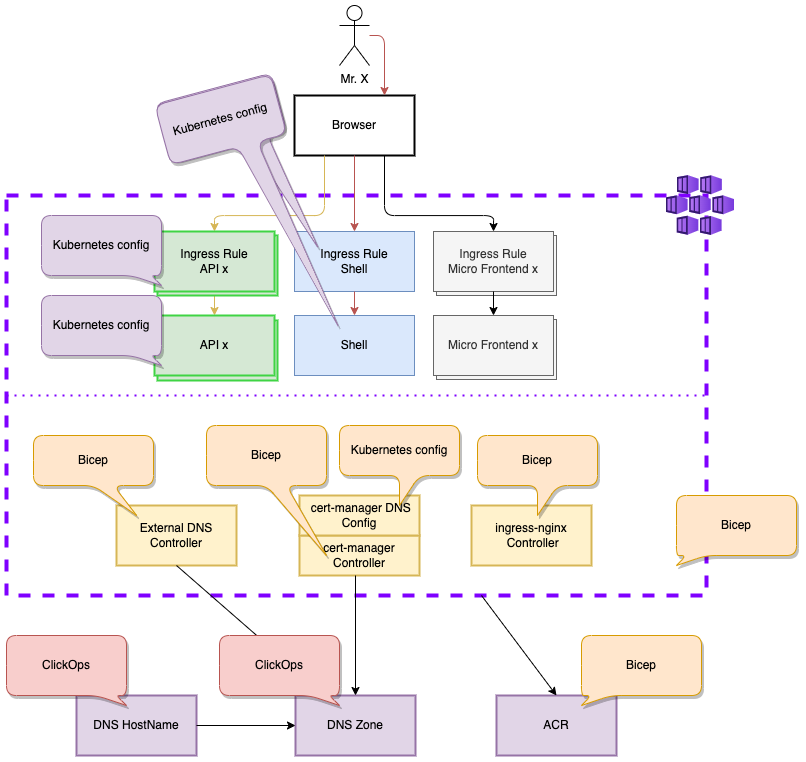

The diagram above was exported from draw.io. Its source (the exported page's mxGraphModel, read from the mxfile embedded in the PNG):
<mxGraphModel dx="1936" dy="2083" grid="1" gridSize="10" guides="1" tooltips="1" connect="1" arrows="1" fold="1" page="1" pageScale="1" pageWidth="827" pageHeight="1169" math="0" shadow="0">
  <root>
    <mxCell id="0" />
    <mxCell id="1" parent="0" />
    <mxCell id="8LTuA2u8OKuaI4sM4h04-1" value="" style="rounded=0;whiteSpace=wrap;html=1;verticalAlign=middle;strokeWidth=4;labelPosition=right;verticalLabelPosition=middle;align=left;strokeColor=#7F00FF;dashed=1;" parent="1" vertex="1">
      <mxGeometry x="-70" y="160" width="700" height="400" as="geometry" />
    </mxCell>
    <mxCell id="8LTuA2u8OKuaI4sM4h04-2" value="Ingress Rule&lt;br&gt;Shell" style="rounded=0;whiteSpace=wrap;html=1;fillColor=#dae8fc;strokeColor=#6c8ebf;" parent="1" vertex="1">
      <mxGeometry x="218" y="196" width="120" height="60" as="geometry" />
    </mxCell>
    <mxCell id="8LTuA2u8OKuaI4sM4h04-5" value="Shell" style="rounded=0;whiteSpace=wrap;html=1;fillColor=#dae8fc;strokeColor=#6c8ebf;" parent="1" vertex="1">
      <mxGeometry x="218" y="280" width="120" height="60" as="geometry" />
    </mxCell>
    <mxCell id="8LTuA2u8OKuaI4sM4h04-8" value="Mr. X" style="shape=umlActor;verticalLabelPosition=bottom;verticalAlign=top;html=1;outlineConnect=0;" parent="1" vertex="1">
      <mxGeometry x="263" y="-30" width="30" height="60" as="geometry" />
    </mxCell>
    <mxCell id="8LTuA2u8OKuaI4sM4h04-9" value="Browser" style="rounded=0;whiteSpace=wrap;html=1;strokeWidth=2;" parent="1" vertex="1">
      <mxGeometry x="218" y="60" width="120" height="60" as="geometry" />
    </mxCell>
    <mxCell id="8LTuA2u8OKuaI4sM4h04-11" value="" style="endArrow=classic;html=1;exitX=0.5;exitY=1;exitDx=0;exitDy=0;entryX=0.5;entryY=0;entryDx=0;entryDy=0;fillColor=#fff2cc;strokeColor=#d6b656;" parent="1" source="F6icMtwpamswkCXobhj6-2" target="8LTuA2u8OKuaI4sM4h04-6" edge="1">
      <mxGeometry width="50" height="50" relative="1" as="geometry">
        <mxPoint x="210" y="236" as="sourcePoint" />
        <mxPoint x="320" y="446" as="targetPoint" />
      </mxGeometry>
    </mxCell>
    <mxCell id="8LTuA2u8OKuaI4sM4h04-12" value="" style="endArrow=classic;html=1;exitX=0.5;exitY=1;exitDx=0;exitDy=0;entryX=0.5;entryY=0;entryDx=0;entryDy=0;fillColor=#f8cecc;strokeColor=#b85450;" parent="1" source="8LTuA2u8OKuaI4sM4h04-2" target="8LTuA2u8OKuaI4sM4h04-5" edge="1">
      <mxGeometry width="50" height="50" relative="1" as="geometry">
        <mxPoint x="215" y="236" as="sourcePoint" />
        <mxPoint x="465" y="446" as="targetPoint" />
      </mxGeometry>
    </mxCell>
    <mxCell id="8LTuA2u8OKuaI4sM4h04-14" value="" style="endArrow=classic;html=1;exitX=0.5;exitY=1;exitDx=0;exitDy=0;entryX=0.5;entryY=0;entryDx=0;entryDy=0;fillColor=#f8cecc;strokeColor=#b85450;" parent="1" source="8LTuA2u8OKuaI4sM4h04-9" target="8LTuA2u8OKuaI4sM4h04-2" edge="1">
      <mxGeometry width="50" height="50" relative="1" as="geometry">
        <mxPoint x="430" y="480" as="sourcePoint" />
        <mxPoint x="480" y="430" as="targetPoint" />
      </mxGeometry>
    </mxCell>
    <mxCell id="8LTuA2u8OKuaI4sM4h04-16" value="" style="endArrow=classic;html=1;fillColor=#fff2cc;strokeColor=#d6b656;exitX=0.25;exitY=1;exitDx=0;exitDy=0;entryX=0.5;entryY=0;entryDx=0;entryDy=0;rounded=1;edgeStyle=orthogonalEdgeStyle;" parent="1" source="8LTuA2u8OKuaI4sM4h04-9" target="F6icMtwpamswkCXobhj6-2" edge="1">
      <mxGeometry width="50" height="50" relative="1" as="geometry">
        <mxPoint x="450" y="120" as="sourcePoint" />
        <mxPoint x="480" y="430" as="targetPoint" />
        <Array as="points">
          <mxPoint x="248" y="180" />
          <mxPoint x="138" y="180" />
        </Array>
      </mxGeometry>
    </mxCell>
    <mxCell id="8LTuA2u8OKuaI4sM4h04-25" value="" style="endArrow=classic;html=1;exitX=1;exitY=0.5;exitDx=0;exitDy=0;entryX=0;entryY=0.5;entryDx=0;entryDy=0;" parent="1" source="8LTuA2u8OKuaI4sM4h04-4" edge="1">
      <mxGeometry width="50" height="50" relative="1" as="geometry">
        <mxPoint x="720" y="940" as="sourcePoint" />
        <mxPoint x="40" y="690" as="targetPoint" />
      </mxGeometry>
    </mxCell>
    <mxCell id="F6icMtwpamswkCXobhj6-3" value="ingress-nginx&lt;br&gt;&amp;nbsp;Controller" style="rounded=0;whiteSpace=wrap;html=1;fillColor=#fff2cc;strokeColor=#d6b656;strokeWidth=2;" parent="1" vertex="1">
      <mxGeometry x="395" y="470" width="120" height="60" as="geometry" />
    </mxCell>
    <mxCell id="F6icMtwpamswkCXobhj6-4" value="Bicep" style="shape=callout;whiteSpace=wrap;html=1;perimeter=calloutPerimeter;rounded=1;shadow=1;fillColor=#ffe6cc;strokeColor=#d79b00;" parent="1" vertex="1">
      <mxGeometry x="401" y="400" width="120" height="80" as="geometry" />
    </mxCell>
    <mxCell id="F6icMtwpamswkCXobhj6-8" value="Bicep" style="shape=callout;whiteSpace=wrap;html=1;perimeter=calloutPerimeter;position2=0;size=10;position=0.08;base=20;rounded=1;shadow=1;fillColor=#ffe6cc;strokeColor=#d79b00;" parent="1" vertex="1">
      <mxGeometry x="600" y="460" width="120" height="70" as="geometry" />
    </mxCell>
    <mxCell id="F6icMtwpamswkCXobhj6-10" value="cert-manager Controller" style="rounded=0;whiteSpace=wrap;html=1;fillColor=#fff2cc;strokeColor=#d6b656;strokeWidth=2;" parent="1" vertex="1">
      <mxGeometry x="223" y="500" width="120" height="40" as="geometry" />
    </mxCell>
    <mxCell id="8LTuA2u8OKuaI4sM4h04-3" value="&amp;nbsp;cert-manager DNS Config" style="rounded=0;whiteSpace=wrap;html=1;fillColor=#fff2cc;strokeColor=#d6b656;strokeWidth=2;" parent="1" vertex="1">
      <mxGeometry x="223" y="460" width="120" height="40" as="geometry" />
    </mxCell>
    <mxCell id="8LTuA2u8OKuaI4sM4h04-21" value="Bicep" style="shape=callout;whiteSpace=wrap;html=1;perimeter=calloutPerimeter;position2=1;base=20;size=70;position=0.5;rounded=1;shadow=1;fillColor=#ffe6cc;strokeColor=#d79b00;" parent="1" vertex="1">
      <mxGeometry x="130" y="390" width="120" height="130" as="geometry" />
    </mxCell>
    <mxCell id="RaOf-9jIyxxywpaTirmS-1" value="Kubernetes config" style="shape=callout;whiteSpace=wrap;html=1;perimeter=calloutPerimeter;fillColor=#ffe6cc;strokeColor=#d79b00;rounded=1;shadow=1;" parent="1" vertex="1">
      <mxGeometry x="263" y="390" width="120" height="80" as="geometry" />
    </mxCell>
    <mxCell id="xUpvUhMSS8KZ-o3F1U3k-1" value="External DNS Controller" style="rounded=0;whiteSpace=wrap;html=1;fillColor=#fff2cc;strokeColor=#d6b656;strokeWidth=2;" vertex="1" parent="1">
      <mxGeometry x="40" y="470" width="120" height="60" as="geometry" />
    </mxCell>
    <mxCell id="xUpvUhMSS8KZ-o3F1U3k-3" value="Bicep" style="shape=callout;whiteSpace=wrap;html=1;perimeter=calloutPerimeter;position2=0.86;rounded=1;shadow=1;fillColor=#ffe6cc;strokeColor=#d79b00;" vertex="1" parent="1">
      <mxGeometry x="-43" y="400" width="120" height="80" as="geometry" />
    </mxCell>
    <mxCell id="xUpvUhMSS8KZ-o3F1U3k-11" value="" style="endArrow=classic;html=1;entryX=0.75;entryY=0;entryDx=0;entryDy=0;fillColor=#f8cecc;strokeColor=#b85450;" edge="1" parent="1" source="8LTuA2u8OKuaI4sM4h04-8" target="8LTuA2u8OKuaI4sM4h04-9">
      <mxGeometry width="50" height="50" relative="1" as="geometry">
        <mxPoint x="280" y="-100" as="sourcePoint" />
        <mxPoint x="300" y="226" as="targetPoint" />
        <Array as="points">
          <mxPoint x="308" />
        </Array>
      </mxGeometry>
    </mxCell>
    <mxCell id="xUpvUhMSS8KZ-o3F1U3k-12" value="" style="endArrow=none;dashed=1;html=1;dashPattern=1 3;strokeWidth=2;rounded=0;entryX=1;entryY=0.5;entryDx=0;entryDy=0;exitX=0;exitY=0.5;exitDx=0;exitDy=0;strokeColor=#7F00FF;" edge="1" parent="1" source="8LTuA2u8OKuaI4sM4h04-1" target="8LTuA2u8OKuaI4sM4h04-1">
      <mxGeometry width="50" height="50" relative="1" as="geometry">
        <mxPoint x="290" y="470" as="sourcePoint" />
        <mxPoint x="340" y="420" as="targetPoint" />
      </mxGeometry>
    </mxCell>
    <mxCell id="xUpvUhMSS8KZ-o3F1U3k-16" value="API x" style="rounded=0;whiteSpace=wrap;html=1;fillColor=#d5e8d4;strokeColor=#3FD444;strokeWidth=2;" vertex="1" parent="1">
      <mxGeometry x="81" y="285" width="120" height="60" as="geometry" />
    </mxCell>
    <mxCell id="8LTuA2u8OKuaI4sM4h04-6" value="API x" style="rounded=0;whiteSpace=wrap;html=1;fillColor=#d5e8d4;strokeColor=#3FD444;strokeWidth=2;" parent="1" vertex="1">
      <mxGeometry x="78" y="280" width="120" height="60" as="geometry" />
    </mxCell>
    <mxCell id="xUpvUhMSS8KZ-o3F1U3k-13" value="Kubernetes config" style="shape=callout;whiteSpace=wrap;html=1;perimeter=calloutPerimeter;position2=1;size=10;position=0.75;base=20;fillColor=#e1d5e7;strokeColor=#9673a6;rounded=1;shadow=1;" vertex="1" parent="1">
      <mxGeometry x="-35" y="260" width="120" height="70" as="geometry" />
    </mxCell>
    <mxCell id="xUpvUhMSS8KZ-o3F1U3k-17" value="Ingress Rules API x" style="rounded=0;whiteSpace=wrap;html=1;fillColor=#d5e8d4;strokeColor=#3FD444;strokeWidth=2;" vertex="1" parent="1">
      <mxGeometry x="81" y="200" width="120" height="60" as="geometry" />
    </mxCell>
    <mxCell id="F6icMtwpamswkCXobhj6-2" value="Ingress Rule&lt;br&gt;API x" style="rounded=0;whiteSpace=wrap;html=1;fillColor=#d5e8d4;strokeColor=#3FD444;strokeWidth=2;" parent="1" vertex="1">
      <mxGeometry x="78" y="196" width="120" height="60" as="geometry" />
    </mxCell>
    <mxCell id="F6icMtwpamswkCXobhj6-9" value="Kubernetes config" style="shape=callout;whiteSpace=wrap;html=1;perimeter=calloutPerimeter;position2=1;size=10;position=0.75;base=20;fillColor=#e1d5e7;strokeColor=#9673a6;rounded=1;shadow=1;" parent="1" vertex="1">
      <mxGeometry x="-35" y="180" width="120" height="70" as="geometry" />
    </mxCell>
    <mxCell id="xUpvUhMSS8KZ-o3F1U3k-18" value="Ingress Rule Micro Frontend x" style="rounded=0;whiteSpace=wrap;html=1;fillColor=#f5f5f5;strokeColor=#666666;fontColor=#333333;" vertex="1" parent="1">
      <mxGeometry x="360" y="200" width="120" height="60" as="geometry" />
    </mxCell>
    <mxCell id="xUpvUhMSS8KZ-o3F1U3k-14" value="Ingress Rule&lt;br&gt;Micro Frontend x" style="rounded=0;whiteSpace=wrap;html=1;fillColor=#f5f5f5;strokeColor=#666666;fontColor=#333333;" vertex="1" parent="1">
      <mxGeometry x="357" y="196" width="120" height="60" as="geometry" />
    </mxCell>
    <mxCell id="xUpvUhMSS8KZ-o3F1U3k-19" value="Ingress Rule Micro Frontend x" style="rounded=0;whiteSpace=wrap;html=1;fillColor=#f5f5f5;strokeColor=#666666;fontColor=#333333;" vertex="1" parent="1">
      <mxGeometry x="360" y="284" width="120" height="60" as="geometry" />
    </mxCell>
    <mxCell id="xUpvUhMSS8KZ-o3F1U3k-15" value="Micro Frontend x" style="rounded=0;whiteSpace=wrap;html=1;fillColor=#f5f5f5;strokeColor=#666666;fontColor=#333333;" vertex="1" parent="1">
      <mxGeometry x="357" y="280" width="120" height="60" as="geometry" />
    </mxCell>
    <mxCell id="xUpvUhMSS8KZ-o3F1U3k-20" value="" style="endArrow=none;html=1;labelBorderColor=#B9E0A5;endFill=0;startArrow=classic;startFill=1;exitX=0.5;exitY=0;exitDx=0;exitDy=0;entryX=0.75;entryY=1;entryDx=0;entryDy=0;rounded=1;edgeStyle=orthogonalEdgeStyle;" edge="1" parent="1" source="xUpvUhMSS8KZ-o3F1U3k-14" target="8LTuA2u8OKuaI4sM4h04-9">
      <mxGeometry width="50" height="50" relative="1" as="geometry">
        <mxPoint x="465" y="669.9999999999998" as="sourcePoint" />
        <mxPoint x="464.99999999999955" y="570.0000000000002" as="targetPoint" />
        <Array as="points">
          <mxPoint x="417" y="180" />
          <mxPoint x="308" y="180" />
        </Array>
      </mxGeometry>
    </mxCell>
    <mxCell id="xUpvUhMSS8KZ-o3F1U3k-22" value="Pipeline step incl Kubernetes config" style="shape=callout;whiteSpace=wrap;html=1;perimeter=calloutPerimeter;position2=1;size=120;position=0.67;base=20;fillColor=#e1d5e7;strokeColor=#9673a6;rotation=-15;rounded=1;shadow=1;" vertex="1" parent="1">
      <mxGeometry x="100" y="50" width="120" height="180" as="geometry" />
    </mxCell>
    <mxCell id="xUpvUhMSS8KZ-o3F1U3k-23" value="Kubernetes config" style="shape=callout;whiteSpace=wrap;html=1;perimeter=calloutPerimeter;position2=1;size=199;position=0.58;base=20;fillColor=#e1d5e7;strokeColor=#9673a6;rotation=-15;rounded=1;shadow=1;" vertex="1" parent="1">
      <mxGeometry x="110.00000000000001" y="50" width="120" height="260.51" as="geometry" />
    </mxCell>
    <mxCell id="xUpvUhMSS8KZ-o3F1U3k-25" value="" style="aspect=fixed;html=1;points=[];align=center;image;fontSize=12;image=img/lib/azure2/containers/Kubernetes_Services.svg;rounded=1;shadow=1;dashed=1;strokeColor=#A680B8;strokeWidth=4;" vertex="1" parent="1">
      <mxGeometry x="590" y="140" width="68" height="60" as="geometry" />
    </mxCell>
    <mxCell id="eDKtr6gRoiJcaNL6XGn7-1" value="" style="endArrow=none;html=1;entryX=0.5;entryY=1;entryDx=0;entryDy=0;labelBorderColor=#B9E0A5;endFill=0;startArrow=classic;startFill=1;exitX=0.5;exitY=0;exitDx=0;exitDy=0;" edge="1" parent="1" source="xUpvUhMSS8KZ-o3F1U3k-15" target="xUpvUhMSS8KZ-o3F1U3k-14">
      <mxGeometry width="50" height="50" relative="1" as="geometry">
        <mxPoint x="465" y="670" as="sourcePoint" />
        <mxPoint x="465" y="570" as="targetPoint" />
      </mxGeometry>
    </mxCell>
    <mxCell id="3g2vbcL51aXJf4Cc9zF8-1" value="DNS HostName" style="rounded=0;whiteSpace=wrap;html=1;fillColor=#e1d5e7;strokeColor=#9673a6;strokeWidth=2;" vertex="1" parent="1">
      <mxGeometry y="660" width="120" height="60" as="geometry" />
    </mxCell>
    <mxCell id="3g2vbcL51aXJf4Cc9zF8-2" value="ACR" style="rounded=0;whiteSpace=wrap;html=1;fillColor=#e1d5e7;strokeColor=#9673a6;strokeWidth=2;" vertex="1" parent="1">
      <mxGeometry x="420" y="660" width="120" height="60" as="geometry" />
    </mxCell>
    <mxCell id="3g2vbcL51aXJf4Cc9zF8-3" value="" style="endArrow=none;html=1;entryX=0.75;entryY=1;entryDx=0;entryDy=0;labelBorderColor=#B9E0A5;endFill=0;startArrow=classic;startFill=1;exitX=0.5;exitY=0;exitDx=0;exitDy=0;" edge="1" parent="1" source="3g2vbcL51aXJf4Cc9zF8-2">
      <mxGeometry x="-0.104" y="-42" width="50" height="50" relative="1" as="geometry">
        <mxPoint x="280" y="607.5" as="sourcePoint" />
        <mxPoint x="405" y="560" as="targetPoint" />
        <mxPoint as="offset" />
      </mxGeometry>
    </mxCell>
    <mxCell id="3g2vbcL51aXJf4Cc9zF8-4" value="DNS Zone" style="rounded=0;whiteSpace=wrap;html=1;fillColor=#e1d5e7;strokeColor=#9673a6;strokeWidth=2;" vertex="1" parent="1">
      <mxGeometry x="219" y="660" width="120" height="60" as="geometry" />
    </mxCell>
    <mxCell id="3g2vbcL51aXJf4Cc9zF8-5" value="" style="endArrow=classic;html=1;exitX=1;exitY=0.5;exitDx=0;exitDy=0;entryX=0;entryY=0.5;entryDx=0;entryDy=0;" edge="1" parent="1" source="3g2vbcL51aXJf4Cc9zF8-1" target="3g2vbcL51aXJf4Cc9zF8-4">
      <mxGeometry width="50" height="50" relative="1" as="geometry">
        <mxPoint x="790" y="940" as="sourcePoint" />
        <mxPoint x="840" y="890" as="targetPoint" />
      </mxGeometry>
    </mxCell>
    <mxCell id="3g2vbcL51aXJf4Cc9zF8-6" value="" style="endArrow=none;html=1;entryX=0.5;entryY=1;entryDx=0;entryDy=0;exitX=0.25;exitY=0;exitDx=0;exitDy=0;labelBorderColor=#B9E0A5;startArrow=classic;startFill=1;endFill=0;" edge="1" parent="1" source="3g2vbcL51aXJf4Cc9zF8-4">
      <mxGeometry x="0.6254" y="57" width="50" height="50" relative="1" as="geometry">
        <mxPoint x="-120" y="460" as="sourcePoint" />
        <mxPoint x="100" y="530" as="targetPoint" />
        <mxPoint as="offset" />
      </mxGeometry>
    </mxCell>
    <mxCell id="3g2vbcL51aXJf4Cc9zF8-7" value="" style="endArrow=none;html=1;entryX=0.5;entryY=1;entryDx=0;entryDy=0;labelBorderColor=#B9E0A5;startArrow=classic;startFill=1;endFill=0;exitX=0.5;exitY=0;exitDx=0;exitDy=0;" edge="1" parent="1" source="3g2vbcL51aXJf4Cc9zF8-4">
      <mxGeometry x="0.0216" y="-39" width="50" height="50" relative="1" as="geometry">
        <mxPoint x="110" y="669.9999999999998" as="sourcePoint" />
        <mxPoint x="279" y="540" as="targetPoint" />
        <mxPoint as="offset" />
      </mxGeometry>
    </mxCell>
    <mxCell id="xUpvUhMSS8KZ-o3F1U3k-4" value="ClickOps" style="shape=callout;whiteSpace=wrap;html=1;perimeter=calloutPerimeter;position2=1;size=10;position=0.75;base=20;fillColor=#f8cecc;strokeColor=#b85450;rounded=1;shadow=1;" vertex="1" parent="1">
      <mxGeometry x="143" y="600" width="120" height="70" as="geometry" />
    </mxCell>
    <mxCell id="F6icMtwpamswkCXobhj6-6" value="ClickOps" style="shape=callout;whiteSpace=wrap;html=1;perimeter=calloutPerimeter;position2=1;size=10;position=0.75;base=20;fillColor=#f8cecc;strokeColor=#b85450;rounded=1;shadow=1;" parent="1" vertex="1">
      <mxGeometry x="-70" y="600" width="120" height="70" as="geometry" />
    </mxCell>
    <mxCell id="F6icMtwpamswkCXobhj6-7" value="Bicep" style="shape=callout;whiteSpace=wrap;html=1;perimeter=calloutPerimeter;position2=0;size=10;position=0.08;base=20;rounded=1;shadow=1;fillColor=#ffe6cc;strokeColor=#d79b00;" parent="1" vertex="1">
      <mxGeometry x="505" y="600" width="120" height="70" as="geometry" />
    </mxCell>
  </root>
</mxGraphModel>